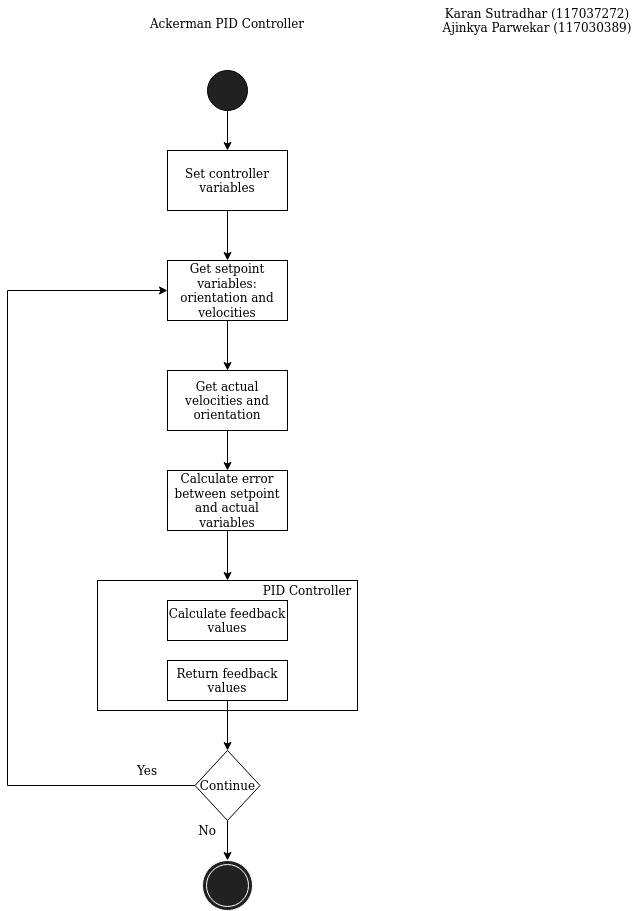

The diagram above was exported from draw.io. Its source (the exported page's mxGraphModel, read from the mxfile embedded in the PNG):
<mxGraphModel dx="782" dy="747" grid="1" gridSize="10" guides="1" tooltips="1" connect="1" arrows="1" fold="1" page="1" pageScale="1" pageWidth="850" pageHeight="1100" math="0" shadow="0">
  <root>
    <mxCell id="0" />
    <mxCell id="1" parent="0" />
    <mxCell id="U_Y6DBKGoWitfeA0HZHh-24" style="edgeStyle=orthogonalEdgeStyle;rounded=0;orthogonalLoop=1;jettySize=auto;html=1;entryX=0.5;entryY=0;entryDx=0;entryDy=0;" edge="1" parent="1" source="U_Y6DBKGoWitfeA0HZHh-2" target="U_Y6DBKGoWitfeA0HZHh-3">
      <mxGeometry relative="1" as="geometry" />
    </mxCell>
    <mxCell id="U_Y6DBKGoWitfeA0HZHh-2" value="" style="ellipse;whiteSpace=wrap;html=1;aspect=fixed;fillColor=#212121;" vertex="1" parent="1">
      <mxGeometry x="350" y="90" width="40" height="40" as="geometry" />
    </mxCell>
    <mxCell id="U_Y6DBKGoWitfeA0HZHh-16" style="edgeStyle=orthogonalEdgeStyle;rounded=0;orthogonalLoop=1;jettySize=auto;html=1;entryX=0.5;entryY=0;entryDx=0;entryDy=0;" edge="1" parent="1" source="U_Y6DBKGoWitfeA0HZHh-3" target="U_Y6DBKGoWitfeA0HZHh-4">
      <mxGeometry relative="1" as="geometry" />
    </mxCell>
    <mxCell id="U_Y6DBKGoWitfeA0HZHh-3" value="Set controller variables" style="rounded=0;whiteSpace=wrap;html=1;fillColor=#FFFFFF;" vertex="1" parent="1">
      <mxGeometry x="310" y="170" width="120" height="60" as="geometry" />
    </mxCell>
    <mxCell id="U_Y6DBKGoWitfeA0HZHh-17" style="edgeStyle=orthogonalEdgeStyle;rounded=0;orthogonalLoop=1;jettySize=auto;html=1;entryX=0.5;entryY=0;entryDx=0;entryDy=0;" edge="1" parent="1" source="U_Y6DBKGoWitfeA0HZHh-4" target="U_Y6DBKGoWitfeA0HZHh-5">
      <mxGeometry relative="1" as="geometry" />
    </mxCell>
    <mxCell id="U_Y6DBKGoWitfeA0HZHh-4" value="Get setpoint variables: orientation and velocities" style="rounded=0;whiteSpace=wrap;html=1;fillColor=#FFFFFF;" vertex="1" parent="1">
      <mxGeometry x="310" y="280" width="120" height="60" as="geometry" />
    </mxCell>
    <mxCell id="U_Y6DBKGoWitfeA0HZHh-18" style="edgeStyle=orthogonalEdgeStyle;rounded=0;orthogonalLoop=1;jettySize=auto;html=1;entryX=0.5;entryY=0;entryDx=0;entryDy=0;" edge="1" parent="1" source="U_Y6DBKGoWitfeA0HZHh-5" target="U_Y6DBKGoWitfeA0HZHh-6">
      <mxGeometry relative="1" as="geometry" />
    </mxCell>
    <mxCell id="U_Y6DBKGoWitfeA0HZHh-5" value="Get actual velocities and orientation" style="rounded=0;whiteSpace=wrap;html=1;fillColor=#FFFFFF;" vertex="1" parent="1">
      <mxGeometry x="310" y="390" width="120" height="60" as="geometry" />
    </mxCell>
    <mxCell id="U_Y6DBKGoWitfeA0HZHh-19" style="edgeStyle=orthogonalEdgeStyle;rounded=0;orthogonalLoop=1;jettySize=auto;html=1;entryX=0.5;entryY=0;entryDx=0;entryDy=0;" edge="1" parent="1" source="U_Y6DBKGoWitfeA0HZHh-6" target="U_Y6DBKGoWitfeA0HZHh-7">
      <mxGeometry relative="1" as="geometry" />
    </mxCell>
    <mxCell id="U_Y6DBKGoWitfeA0HZHh-6" value="Calculate error between setpoint and actual variables" style="rounded=0;whiteSpace=wrap;html=1;fillColor=#FFFFFF;" vertex="1" parent="1">
      <mxGeometry x="310" y="490" width="120" height="60" as="geometry" />
    </mxCell>
    <mxCell id="U_Y6DBKGoWitfeA0HZHh-7" value="" style="rounded=0;whiteSpace=wrap;html=1;fillColor=#FFFFFF;" vertex="1" parent="1">
      <mxGeometry x="240" y="600" width="260" height="130" as="geometry" />
    </mxCell>
    <mxCell id="U_Y6DBKGoWitfeA0HZHh-8" value="PID Controller" style="text;html=1;strokeColor=none;fillColor=none;align=center;verticalAlign=middle;whiteSpace=wrap;rounded=0;" vertex="1" parent="1">
      <mxGeometry x="400" y="600" width="100" height="20" as="geometry" />
    </mxCell>
    <mxCell id="U_Y6DBKGoWitfeA0HZHh-10" value="Calculate feedback values" style="rounded=0;whiteSpace=wrap;html=1;fillColor=#FFFFFF;" vertex="1" parent="1">
      <mxGeometry x="310" y="620" width="120" height="40" as="geometry" />
    </mxCell>
    <mxCell id="U_Y6DBKGoWitfeA0HZHh-22" style="edgeStyle=orthogonalEdgeStyle;rounded=0;orthogonalLoop=1;jettySize=auto;html=1;entryX=0.5;entryY=0;entryDx=0;entryDy=0;" edge="1" parent="1" source="U_Y6DBKGoWitfeA0HZHh-11" target="U_Y6DBKGoWitfeA0HZHh-13">
      <mxGeometry relative="1" as="geometry" />
    </mxCell>
    <mxCell id="U_Y6DBKGoWitfeA0HZHh-11" value="Return feedback values" style="rounded=0;whiteSpace=wrap;html=1;fillColor=#FFFFFF;" vertex="1" parent="1">
      <mxGeometry x="310" y="680" width="120" height="40" as="geometry" />
    </mxCell>
    <mxCell id="U_Y6DBKGoWitfeA0HZHh-14" style="edgeStyle=orthogonalEdgeStyle;rounded=0;orthogonalLoop=1;jettySize=auto;html=1;entryX=0;entryY=0.5;entryDx=0;entryDy=0;" edge="1" parent="1" source="U_Y6DBKGoWitfeA0HZHh-13" target="U_Y6DBKGoWitfeA0HZHh-4">
      <mxGeometry relative="1" as="geometry">
        <Array as="points">
          <mxPoint x="150" y="805" />
          <mxPoint x="150" y="310" />
        </Array>
      </mxGeometry>
    </mxCell>
    <mxCell id="U_Y6DBKGoWitfeA0HZHh-23" style="edgeStyle=orthogonalEdgeStyle;rounded=0;orthogonalLoop=1;jettySize=auto;html=1;entryX=0.5;entryY=0;entryDx=0;entryDy=0;" edge="1" parent="1" source="U_Y6DBKGoWitfeA0HZHh-13" target="U_Y6DBKGoWitfeA0HZHh-15">
      <mxGeometry relative="1" as="geometry" />
    </mxCell>
    <mxCell id="U_Y6DBKGoWitfeA0HZHh-13" value="Continue" style="rhombus;whiteSpace=wrap;html=1;fillColor=#FFFFFF;" vertex="1" parent="1">
      <mxGeometry x="337.5" y="770" width="65" height="70" as="geometry" />
    </mxCell>
    <mxCell id="U_Y6DBKGoWitfeA0HZHh-15" value="" style="ellipse;shape=doubleEllipse;whiteSpace=wrap;html=1;aspect=fixed;fillColor=#212121;strokeColor=#FFFFFF;" vertex="1" parent="1">
      <mxGeometry x="345" y="880" width="50" height="50" as="geometry" />
    </mxCell>
    <mxCell id="U_Y6DBKGoWitfeA0HZHh-25" value="Yes" style="text;html=1;strokeColor=none;fillColor=none;align=center;verticalAlign=middle;whiteSpace=wrap;rounded=0;" vertex="1" parent="1">
      <mxGeometry x="270" y="780" width="40" height="20" as="geometry" />
    </mxCell>
    <mxCell id="U_Y6DBKGoWitfeA0HZHh-26" value="No" style="text;html=1;strokeColor=none;fillColor=none;align=center;verticalAlign=middle;whiteSpace=wrap;rounded=0;" vertex="1" parent="1">
      <mxGeometry x="330" y="840" width="40" height="20" as="geometry" />
    </mxCell>
    <mxCell id="U_Y6DBKGoWitfeA0HZHh-27" value="&lt;div&gt;Ackerman PID Controller&lt;/div&gt;&lt;div&gt;&lt;br&gt;&lt;/div&gt;" style="text;html=1;strokeColor=none;fillColor=none;align=center;verticalAlign=middle;whiteSpace=wrap;rounded=0;" vertex="1" parent="1">
      <mxGeometry x="280" y="40" width="180" height="20" as="geometry" />
    </mxCell>
    <mxCell id="U_Y6DBKGoWitfeA0HZHh-29" value="&lt;div&gt;Karan Sutradhar (117037272)&lt;/div&gt;&lt;div&gt;Ajinkya Parwekar (117030389)&lt;br&gt;&lt;/div&gt;" style="text;html=1;strokeColor=none;fillColor=none;align=center;verticalAlign=middle;whiteSpace=wrap;rounded=0;" vertex="1" parent="1">
      <mxGeometry x="580" y="20" width="200" height="40" as="geometry" />
    </mxCell>
  </root>
</mxGraphModel>